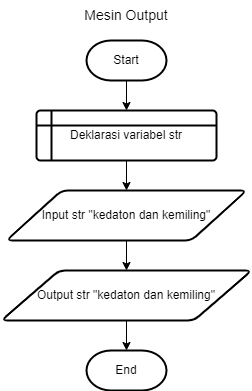

The diagram above was exported from draw.io. Its source (the exported page's mxGraphModel, read from the mxfile embedded in the PNG):
<mxGraphModel dx="607" dy="364" grid="1" gridSize="10" guides="1" tooltips="1" connect="1" arrows="1" fold="1" page="1" pageScale="1" pageWidth="827" pageHeight="1169" math="0" shadow="0">
  <root>
    <mxCell id="0" />
    <mxCell id="1" parent="0" />
    <mxCell id="PUExP-bhNHqhNMfzg8_5-1" value="Start" style="strokeWidth=2;html=1;shape=mxgraph.flowchart.terminator;whiteSpace=wrap;" vertex="1" parent="1">
      <mxGeometry x="160" y="80" width="80" height="40" as="geometry" />
    </mxCell>
    <mxCell id="PUExP-bhNHqhNMfzg8_5-2" value="End" style="strokeWidth=2;html=1;shape=mxgraph.flowchart.terminator;whiteSpace=wrap;" vertex="1" parent="1">
      <mxGeometry x="160" y="390" width="80" height="40" as="geometry" />
    </mxCell>
    <mxCell id="PUExP-bhNHqhNMfzg8_5-3" value="Deklarasi variabel str" style="shape=internalStorage;whiteSpace=wrap;html=1;dx=15;dy=15;rounded=1;arcSize=8;strokeWidth=2;align=center;" vertex="1" parent="1">
      <mxGeometry x="110" y="150" width="180" height="50" as="geometry" />
    </mxCell>
    <mxCell id="PUExP-bhNHqhNMfzg8_5-4" value="Mesin Output" style="text;strokeColor=none;align=center;fillColor=none;html=1;verticalAlign=middle;whiteSpace=wrap;rounded=0;fontSize=14;" vertex="1" parent="1">
      <mxGeometry x="155" y="40" width="90" height="30" as="geometry" />
    </mxCell>
    <mxCell id="PUExP-bhNHqhNMfzg8_5-5" value="Input str &quot;kedaton dan kemiling&quot;" style="shape=parallelogram;html=1;strokeWidth=2;perimeter=parallelogramPerimeter;whiteSpace=wrap;rounded=1;arcSize=12;size=0.23;" vertex="1" parent="1">
      <mxGeometry x="80" y="230" width="240" height="50" as="geometry" />
    </mxCell>
    <mxCell id="PUExP-bhNHqhNMfzg8_5-6" value="Output str &quot;kedaton dan kemiling&quot;" style="shape=parallelogram;html=1;strokeWidth=2;perimeter=parallelogramPerimeter;whiteSpace=wrap;rounded=1;arcSize=12;size=0.23;" vertex="1" parent="1">
      <mxGeometry x="75" y="310" width="250" height="50" as="geometry" />
    </mxCell>
    <mxCell id="PUExP-bhNHqhNMfzg8_5-8" value="" style="endArrow=classic;html=1;rounded=0;exitX=0.5;exitY=1;exitDx=0;exitDy=0;exitPerimeter=0;entryX=0.5;entryY=0;entryDx=0;entryDy=0;" edge="1" parent="1" source="PUExP-bhNHqhNMfzg8_5-1" target="PUExP-bhNHqhNMfzg8_5-3">
      <mxGeometry width="50" height="50" relative="1" as="geometry">
        <mxPoint x="270" y="250" as="sourcePoint" />
        <mxPoint x="320" y="200" as="targetPoint" />
      </mxGeometry>
    </mxCell>
    <mxCell id="PUExP-bhNHqhNMfzg8_5-9" value="" style="endArrow=classic;html=1;rounded=0;exitX=0.5;exitY=1;exitDx=0;exitDy=0;" edge="1" parent="1" source="PUExP-bhNHqhNMfzg8_5-3">
      <mxGeometry width="50" height="50" relative="1" as="geometry">
        <mxPoint x="270" y="250" as="sourcePoint" />
        <mxPoint x="200" y="230" as="targetPoint" />
      </mxGeometry>
    </mxCell>
    <mxCell id="PUExP-bhNHqhNMfzg8_5-10" value="" style="endArrow=classic;html=1;rounded=0;exitX=0.5;exitY=1;exitDx=0;exitDy=0;" edge="1" parent="1" source="PUExP-bhNHqhNMfzg8_5-5">
      <mxGeometry width="50" height="50" relative="1" as="geometry">
        <mxPoint x="270" y="250" as="sourcePoint" />
        <mxPoint x="200" y="310" as="targetPoint" />
      </mxGeometry>
    </mxCell>
    <mxCell id="PUExP-bhNHqhNMfzg8_5-13" value="" style="endArrow=classic;html=1;rounded=0;entryX=0.5;entryY=0;entryDx=0;entryDy=0;entryPerimeter=0;" edge="1" parent="1" target="PUExP-bhNHqhNMfzg8_5-2">
      <mxGeometry width="50" height="50" relative="1" as="geometry">
        <mxPoint x="200" y="360" as="sourcePoint" />
        <mxPoint x="350" y="340" as="targetPoint" />
      </mxGeometry>
    </mxCell>
  </root>
</mxGraphModel>